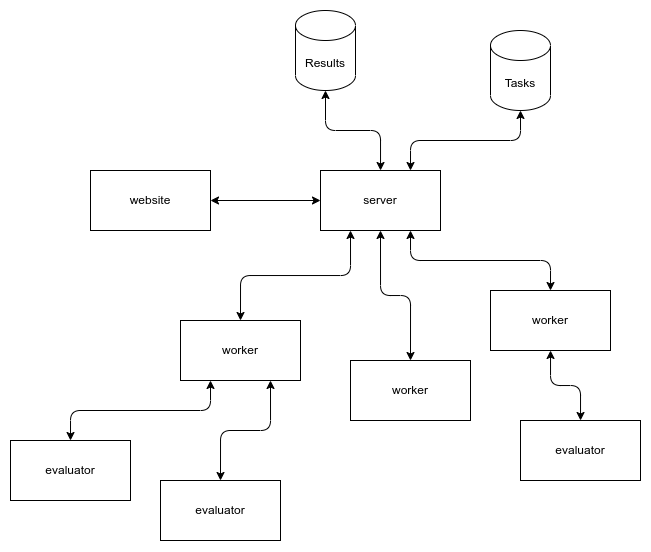

The diagram above was exported from draw.io. Its source (the exported page's mxGraphModel, read from the mxfile embedded in the PNG):
<mxGraphModel dx="981" dy="598" grid="1" gridSize="10" guides="1" tooltips="1" connect="1" arrows="1" fold="1" page="1" pageScale="1" pageWidth="850" pageHeight="1100" math="0" shadow="0">
  <root>
    <mxCell id="0" />
    <mxCell id="1" parent="0" />
    <mxCell id="B4wVIsskk4nMcuvG1Mrs-13" style="edgeStyle=orthogonalEdgeStyle;rounded=1;orthogonalLoop=1;jettySize=auto;html=1;exitX=0.25;exitY=1;exitDx=0;exitDy=0;entryX=0.5;entryY=0;entryDx=0;entryDy=0;startArrow=classic;startFill=1;" edge="1" parent="1" source="B4wVIsskk4nMcuvG1Mrs-3" target="B4wVIsskk4nMcuvG1Mrs-9">
      <mxGeometry relative="1" as="geometry" />
    </mxCell>
    <mxCell id="B4wVIsskk4nMcuvG1Mrs-14" style="edgeStyle=orthogonalEdgeStyle;rounded=1;orthogonalLoop=1;jettySize=auto;html=1;exitX=0.5;exitY=1;exitDx=0;exitDy=0;entryX=0.5;entryY=0;entryDx=0;entryDy=0;startArrow=classic;startFill=1;" edge="1" parent="1" source="B4wVIsskk4nMcuvG1Mrs-3" target="B4wVIsskk4nMcuvG1Mrs-10">
      <mxGeometry relative="1" as="geometry" />
    </mxCell>
    <mxCell id="B4wVIsskk4nMcuvG1Mrs-15" style="edgeStyle=orthogonalEdgeStyle;rounded=1;orthogonalLoop=1;jettySize=auto;html=1;exitX=0.75;exitY=1;exitDx=0;exitDy=0;entryX=0.5;entryY=0;entryDx=0;entryDy=0;startArrow=classic;startFill=1;" edge="1" parent="1" source="B4wVIsskk4nMcuvG1Mrs-3" target="B4wVIsskk4nMcuvG1Mrs-11">
      <mxGeometry relative="1" as="geometry" />
    </mxCell>
    <mxCell id="B4wVIsskk4nMcuvG1Mrs-3" value="server" style="rounded=0;whiteSpace=wrap;html=1;" vertex="1" parent="1">
      <mxGeometry x="420" y="240" width="120" height="60" as="geometry" />
    </mxCell>
    <mxCell id="B4wVIsskk4nMcuvG1Mrs-16" style="edgeStyle=orthogonalEdgeStyle;rounded=1;orthogonalLoop=1;jettySize=auto;html=1;exitX=1;exitY=0.5;exitDx=0;exitDy=0;entryX=0;entryY=0.5;entryDx=0;entryDy=0;startArrow=classic;startFill=1;" edge="1" parent="1" source="B4wVIsskk4nMcuvG1Mrs-4" target="B4wVIsskk4nMcuvG1Mrs-3">
      <mxGeometry relative="1" as="geometry" />
    </mxCell>
    <mxCell id="B4wVIsskk4nMcuvG1Mrs-4" value="website" style="rounded=0;whiteSpace=wrap;html=1;" vertex="1" parent="1">
      <mxGeometry x="190" y="240" width="120" height="60" as="geometry" />
    </mxCell>
    <mxCell id="B4wVIsskk4nMcuvG1Mrs-23" style="edgeStyle=orthogonalEdgeStyle;rounded=1;orthogonalLoop=1;jettySize=auto;html=1;exitX=0.25;exitY=1;exitDx=0;exitDy=0;entryX=0.5;entryY=0;entryDx=0;entryDy=0;startArrow=classic;startFill=1;" edge="1" parent="1" source="B4wVIsskk4nMcuvG1Mrs-9" target="B4wVIsskk4nMcuvG1Mrs-17">
      <mxGeometry relative="1" as="geometry" />
    </mxCell>
    <mxCell id="B4wVIsskk4nMcuvG1Mrs-24" style="edgeStyle=orthogonalEdgeStyle;rounded=1;orthogonalLoop=1;jettySize=auto;html=1;exitX=0.75;exitY=1;exitDx=0;exitDy=0;entryX=0.5;entryY=0;entryDx=0;entryDy=0;startArrow=classic;startFill=1;" edge="1" parent="1" source="B4wVIsskk4nMcuvG1Mrs-9" target="B4wVIsskk4nMcuvG1Mrs-18">
      <mxGeometry relative="1" as="geometry" />
    </mxCell>
    <mxCell id="B4wVIsskk4nMcuvG1Mrs-9" value="worker" style="rounded=0;whiteSpace=wrap;html=1;" vertex="1" parent="1">
      <mxGeometry x="280" y="390" width="120" height="60" as="geometry" />
    </mxCell>
    <mxCell id="B4wVIsskk4nMcuvG1Mrs-10" value="worker" style="rounded=0;whiteSpace=wrap;html=1;" vertex="1" parent="1">
      <mxGeometry x="450" y="430" width="120" height="60" as="geometry" />
    </mxCell>
    <mxCell id="B4wVIsskk4nMcuvG1Mrs-22" value="" style="edgeStyle=orthogonalEdgeStyle;rounded=1;orthogonalLoop=1;jettySize=auto;html=1;startArrow=classic;startFill=1;" edge="1" parent="1" source="B4wVIsskk4nMcuvG1Mrs-11" target="B4wVIsskk4nMcuvG1Mrs-20">
      <mxGeometry relative="1" as="geometry" />
    </mxCell>
    <mxCell id="B4wVIsskk4nMcuvG1Mrs-11" value="worker" style="rounded=0;whiteSpace=wrap;html=1;" vertex="1" parent="1">
      <mxGeometry x="590" y="360" width="120" height="60" as="geometry" />
    </mxCell>
    <mxCell id="B4wVIsskk4nMcuvG1Mrs-17" value="evaluator" style="rounded=0;whiteSpace=wrap;html=1;" vertex="1" parent="1">
      <mxGeometry x="110" y="510" width="120" height="60" as="geometry" />
    </mxCell>
    <mxCell id="B4wVIsskk4nMcuvG1Mrs-18" value="evaluator" style="rounded=0;whiteSpace=wrap;html=1;" vertex="1" parent="1">
      <mxGeometry x="260" y="550" width="120" height="60" as="geometry" />
    </mxCell>
    <mxCell id="B4wVIsskk4nMcuvG1Mrs-20" value="evaluator" style="rounded=0;whiteSpace=wrap;html=1;" vertex="1" parent="1">
      <mxGeometry x="620" y="490" width="120" height="60" as="geometry" />
    </mxCell>
    <mxCell id="B4wVIsskk4nMcuvG1Mrs-29" value="" style="edgeStyle=orthogonalEdgeStyle;orthogonalLoop=1;jettySize=auto;html=1;startArrow=classic;startFill=1;rounded=1;" edge="1" parent="1" source="B4wVIsskk4nMcuvG1Mrs-27" target="B4wVIsskk4nMcuvG1Mrs-3">
      <mxGeometry relative="1" as="geometry" />
    </mxCell>
    <mxCell id="B4wVIsskk4nMcuvG1Mrs-27" value="Results" style="shape=cylinder3;whiteSpace=wrap;html=1;boundedLbl=1;backgroundOutline=1;size=15;" vertex="1" parent="1">
      <mxGeometry x="395" y="80" width="60" height="80" as="geometry" />
    </mxCell>
    <mxCell id="B4wVIsskk4nMcuvG1Mrs-30" style="edgeStyle=orthogonalEdgeStyle;rounded=1;orthogonalLoop=1;jettySize=auto;html=1;exitX=0.5;exitY=1;exitDx=0;exitDy=0;exitPerimeter=0;entryX=0.75;entryY=0;entryDx=0;entryDy=0;startArrow=classic;startFill=1;" edge="1" parent="1" source="B4wVIsskk4nMcuvG1Mrs-28" target="B4wVIsskk4nMcuvG1Mrs-3">
      <mxGeometry relative="1" as="geometry" />
    </mxCell>
    <mxCell id="B4wVIsskk4nMcuvG1Mrs-28" value="Tasks" style="shape=cylinder3;whiteSpace=wrap;html=1;boundedLbl=1;backgroundOutline=1;size=15;" vertex="1" parent="1">
      <mxGeometry x="590" y="100" width="60" height="80" as="geometry" />
    </mxCell>
  </root>
</mxGraphModel>